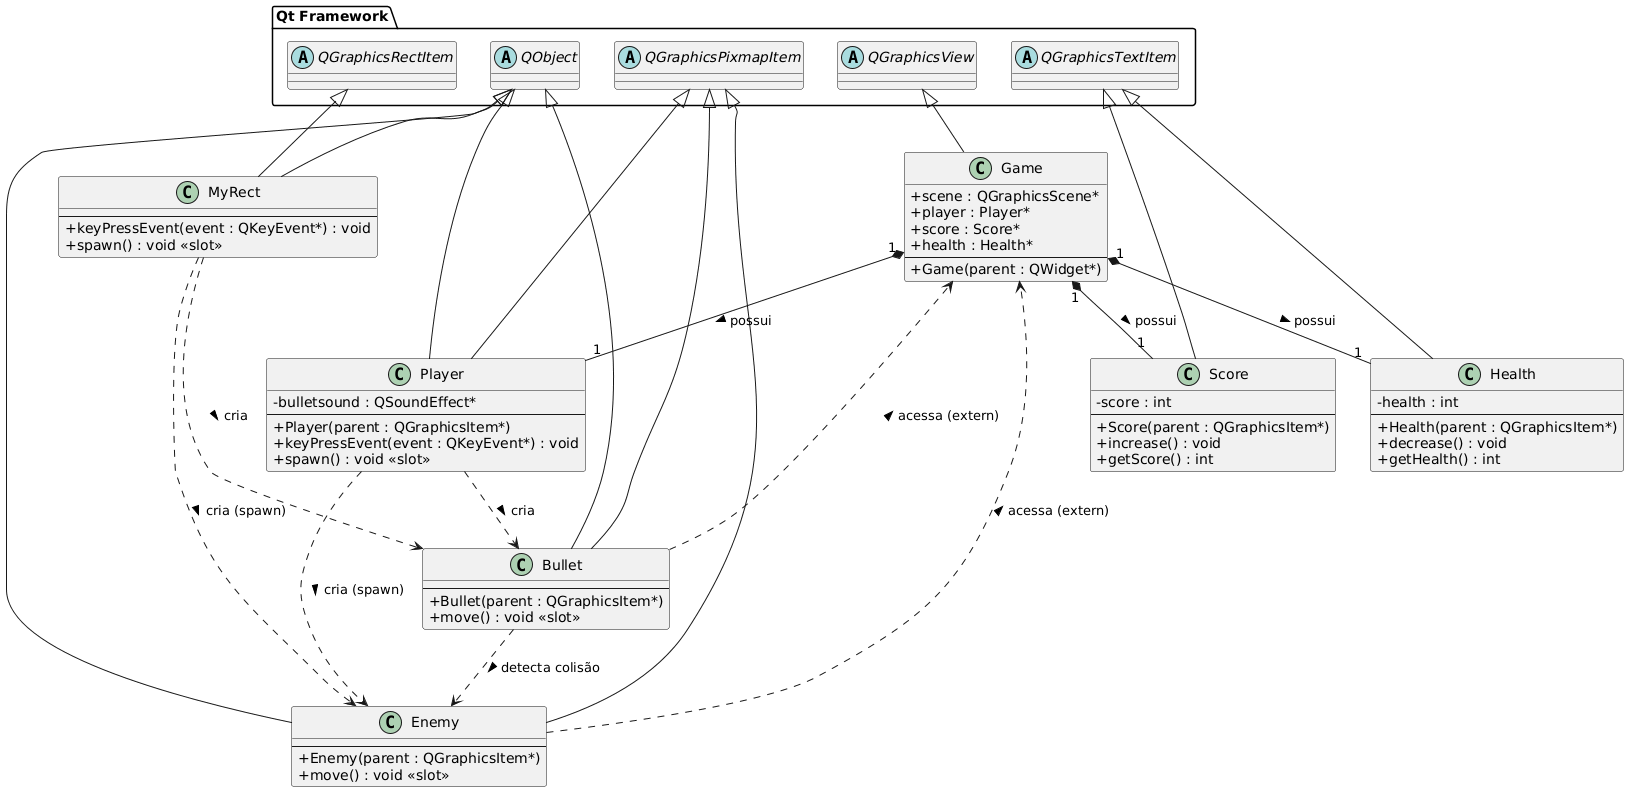

The diagram above was rendered by PlantUML. Its source (embedded in the PNG):
@startuml
skinparam classAttributeIconSize 0


' ===================== Qt Framework (referência) =====================
package "Qt Framework" {
    abstract class QObject
    abstract class QGraphicsView
    abstract class QGraphicsPixmapItem
    abstract class QGraphicsRectItem
    abstract class QGraphicsTextItem
}

' ===================== Classes do Projeto =====================

class Game {
    + scene : QGraphicsScene*
    + player : Player*
    + score : Score*
    + health : Health*
    --
    + Game(parent : QWidget*)
}

class Player {
    - bulletsound : QSoundEffect*
    --
    + Player(parent : QGraphicsItem*)
    + keyPressEvent(event : QKeyEvent*) : void
    + spawn() : void <<slot>>
}

class Enemy {
    --
    + Enemy(parent : QGraphicsItem*)
    + move() : void <<slot>>
}

class Bullet {
    --
    + Bullet(parent : QGraphicsItem*)
    + move() : void <<slot>>
}

class Score {
    - score : int
    --
    + Score(parent : QGraphicsItem*)
    + increase() : void
    + getScore() : int
}

class Health {
    - health : int
    --
    + Health(parent : QGraphicsItem*)
    + decrease() : void
    + getHealth() : int
}

class MyRect {
    --
    + keyPressEvent(event : QKeyEvent*) : void
    + spawn() : void <<slot>>
}

' ===================== Heranças (Generalização) =====================
QGraphicsView      <|-- Game
QObject            <|-- Player
QGraphicsPixmapItem <|-- Player
QObject            <|-- Enemy
QGraphicsPixmapItem <|-- Enemy
QObject            <|-- Bullet
QGraphicsPixmapItem <|-- Bullet
QGraphicsTextItem  <|-- Score
QGraphicsTextItem  <|-- Health
QObject            <|-- MyRect
QGraphicsRectItem  <|-- MyRect

' ===================== Associações / Composições =====================
Game "1" *-- "1" Player  : possui >
Game "1" *-- "1" Score   : possui >
Game "1" *-- "1" Health  : possui >

Player ..> Bullet : cria >
Player ..> Enemy  : cria (spawn) >
MyRect ..> Bullet : cria >
MyRect ..> Enemy  : cria (spawn) >

Bullet ..> Enemy : detecta colisão >
Bullet ..> Game  : acessa (extern) >
Enemy  ..> Game  : acessa (extern) >
@enduml